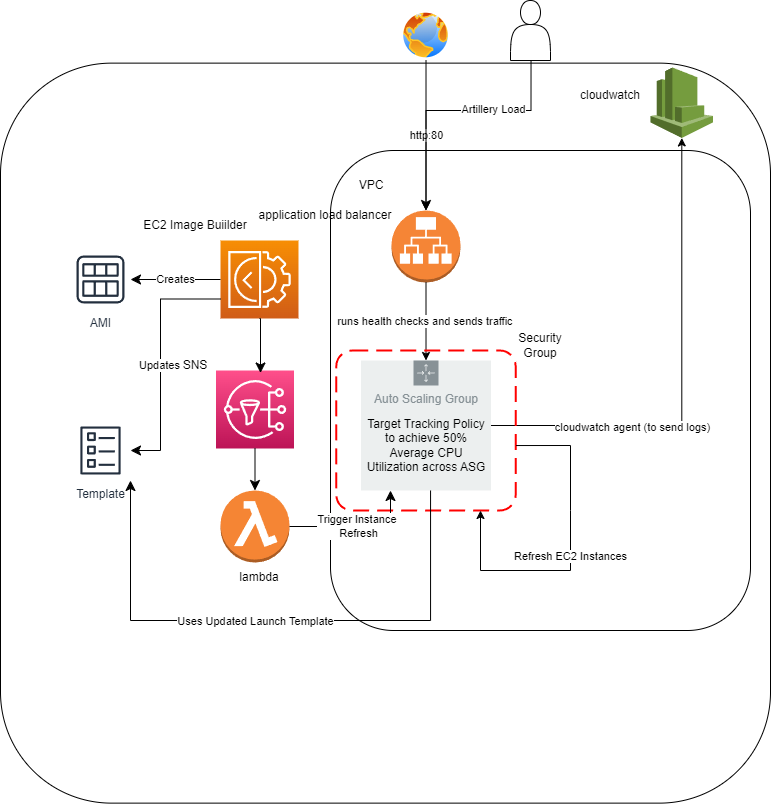

The diagram above was exported from draw.io. Its source (the exported page's mxGraphModel, read from the mxfile embedded in the PNG):
<mxGraphModel dx="1114" dy="588" grid="1" gridSize="10" guides="1" tooltips="1" connect="1" arrows="1" fold="1" page="1" pageScale="1" pageWidth="850" pageHeight="1100" math="0" shadow="0" extFonts="Permanent Marker^https://fonts.googleapis.com/css?family=Permanent+Marker">
  <root>
    <mxCell id="0" />
    <mxCell id="1" parent="0" />
    <mxCell id="-KVNnS1zJck9LHDw2q6c-11" value="" style="rounded=1;whiteSpace=wrap;html=1;fillColor=default;" parent="1" vertex="1">
      <mxGeometry y="62.63" width="770" height="740" as="geometry" />
    </mxCell>
    <mxCell id="-KVNnS1zJck9LHDw2q6c-1" value="" style="rounded=1;whiteSpace=wrap;html=1;" parent="1" vertex="1">
      <mxGeometry x="330" y="150" width="420" height="480" as="geometry" />
    </mxCell>
    <mxCell id="-KVNnS1zJck9LHDw2q6c-2" value="VPC" style="text;html=1;strokeColor=none;fillColor=none;align=center;verticalAlign=middle;whiteSpace=wrap;rounded=0;" parent="1" vertex="1">
      <mxGeometry x="340.51" y="170" width="60" height="30" as="geometry" />
    </mxCell>
    <mxCell id="-KVNnS1zJck9LHDw2q6c-4" value="" style="image;aspect=fixed;perimeter=ellipsePerimeter;html=1;align=center;shadow=0;dashed=0;spacingTop=3;image=img/lib/active_directory/internet_globe.svg;" parent="1" vertex="1">
      <mxGeometry x="400.51" y="10" width="50" height="50" as="geometry" />
    </mxCell>
    <mxCell id="-KVNnS1zJck9LHDw2q6c-5" value="" style="outlineConnect=0;dashed=0;verticalLabelPosition=bottom;verticalAlign=top;align=center;html=1;shape=mxgraph.aws3.application_load_balancer;fillColor=#F58536;gradientColor=none;" parent="1" vertex="1">
      <mxGeometry x="391" y="210" width="69" height="72" as="geometry" />
    </mxCell>
    <mxCell id="-KVNnS1zJck9LHDw2q6c-6" value="http:80" style="endArrow=classic;html=1;rounded=0;exitX=0.5;exitY=1;exitDx=0;exitDy=0;" parent="1" source="-KVNnS1zJck9LHDw2q6c-4" target="-KVNnS1zJck9LHDw2q6c-5" edge="1">
      <mxGeometry width="50" height="50" relative="1" as="geometry">
        <mxPoint x="410" y="240" as="sourcePoint" />
        <mxPoint x="460" y="190" as="targetPoint" />
      </mxGeometry>
    </mxCell>
    <mxCell id="-KVNnS1zJck9LHDw2q6c-8" value="runs health checks and sends traffic&amp;nbsp;" style="endArrow=classic;html=1;rounded=0;exitX=0.5;exitY=1;exitDx=0;exitDy=0;exitPerimeter=0;startArrow=none;" parent="1" source="-KVNnS1zJck9LHDw2q6c-5" target="5" edge="1">
      <mxGeometry width="50" height="50" relative="1" as="geometry">
        <mxPoint x="410" y="370" as="sourcePoint" />
        <mxPoint x="425.5025892116182" y="360" as="targetPoint" />
      </mxGeometry>
    </mxCell>
    <mxCell id="-KVNnS1zJck9LHDw2q6c-16" style="edgeStyle=orthogonalEdgeStyle;rounded=0;orthogonalLoop=1;jettySize=auto;html=1;" parent="1" source="5" target="-KVNnS1zJck9LHDw2q6c-10" edge="1">
      <mxGeometry relative="1" as="geometry">
        <mxPoint x="460" y="432.6300000000001" as="sourcePoint" />
      </mxGeometry>
    </mxCell>
    <mxCell id="-KVNnS1zJck9LHDw2q6c-18" value="cloudwatch agent (to send logs)" style="edgeLabel;html=1;align=center;verticalAlign=middle;resizable=0;points=[];" parent="-KVNnS1zJck9LHDw2q6c-16" vertex="1" connectable="0">
      <mxGeometry x="-0.4094" y="-1" relative="1" as="geometry">
        <mxPoint as="offset" />
      </mxGeometry>
    </mxCell>
    <mxCell id="-KVNnS1zJck9LHDw2q6c-10" value="" style="outlineConnect=0;dashed=0;verticalLabelPosition=bottom;verticalAlign=top;align=center;html=1;shape=mxgraph.aws3.cloudwatch;fillColor=#759C3E;gradientColor=none;" parent="1" vertex="1">
      <mxGeometry x="650" y="67" width="62.5" height="70.45" as="geometry" />
    </mxCell>
    <mxCell id="-KVNnS1zJck9LHDw2q6c-13" value="application load balancer" style="text;html=1;strokeColor=none;fillColor=none;align=center;verticalAlign=middle;whiteSpace=wrap;rounded=0;" parent="1" vertex="1">
      <mxGeometry x="240" y="200" width="170" height="30" as="geometry" />
    </mxCell>
    <mxCell id="-KVNnS1zJck9LHDw2q6c-19" value="cloudwatch" style="text;html=1;strokeColor=none;fillColor=none;align=center;verticalAlign=middle;whiteSpace=wrap;rounded=0;" parent="1" vertex="1">
      <mxGeometry x="580" y="80" width="60" height="30" as="geometry" />
    </mxCell>
    <mxCell id="4" value="" style="rounded=1;arcSize=10;dashed=1;strokeColor=#ff0000;fillColor=none;gradientColor=none;dashPattern=8 4;strokeWidth=2;" parent="1" vertex="1">
      <mxGeometry x="335.76" y="350" width="179.49" height="160" as="geometry" />
    </mxCell>
    <mxCell id="5" value="Auto Scaling Group" style="sketch=0;outlineConnect=0;gradientColor=none;html=1;whiteSpace=wrap;fontSize=12;fontStyle=0;shape=mxgraph.aws4.groupCenter;grIcon=mxgraph.aws4.group_auto_scaling_group;grStroke=0;strokeColor=#879196;fillColor=#ECEFEF;verticalAlign=top;align=center;fontColor=#879196;dashed=0;spacingTop=25;" parent="1" vertex="1">
      <mxGeometry x="360.51" y="360" width="130" height="130" as="geometry" />
    </mxCell>
    <mxCell id="3" value="&lt;font color=&quot;#000000&quot;&gt;Target Tracking Policy to achieve 50% Average CPU Utilization across ASG&lt;/font&gt;" style="text;html=1;align=center;verticalAlign=middle;whiteSpace=wrap;rounded=0;" parent="1" vertex="1">
      <mxGeometry x="360.51" y="430" width="130" height="30" as="geometry" />
    </mxCell>
    <mxCell id="7" value="" style="shape=actor;whiteSpace=wrap;html=1;fontColor=#000000;" parent="1" vertex="1">
      <mxGeometry x="510" width="40" height="60" as="geometry" />
    </mxCell>
    <mxCell id="8" value="" style="edgeStyle=segmentEdgeStyle;endArrow=classic;html=1;curved=0;rounded=0;endSize=8;startSize=8;fontColor=#000000;exitX=0.689;exitY=-0.004;exitDx=0;exitDy=0;exitPerimeter=0;entryX=0.5;entryY=0;entryDx=0;entryDy=0;entryPerimeter=0;" parent="1" source="-KVNnS1zJck9LHDw2q6c-11" target="-KVNnS1zJck9LHDw2q6c-5" edge="1">
      <mxGeometry width="50" height="50" relative="1" as="geometry">
        <mxPoint x="410" y="120" as="sourcePoint" />
        <mxPoint x="460" y="70" as="targetPoint" />
        <Array as="points">
          <mxPoint x="531" y="110" />
          <mxPoint x="426" y="110" />
        </Array>
      </mxGeometry>
    </mxCell>
    <mxCell id="Gf49lZNY21oCBsKivx9z-31" value="Artillery Load" style="edgeLabel;html=1;align=center;verticalAlign=middle;resizable=0;points=[];" vertex="1" connectable="0" parent="8">
      <mxGeometry x="-0.3134" y="-2" relative="1" as="geometry">
        <mxPoint as="offset" />
      </mxGeometry>
    </mxCell>
    <mxCell id="11" value="" style="outlineConnect=0;dashed=0;verticalLabelPosition=bottom;verticalAlign=top;align=center;html=1;shape=mxgraph.aws3.lambda_function;fillColor=#F58534;gradientColor=none;fontColor=#FFFFFF;" parent="1" vertex="1">
      <mxGeometry x="220" y="490" width="69" height="72" as="geometry" />
    </mxCell>
    <mxCell id="12" value="" style="sketch=0;points=[[0,0,0],[0.25,0,0],[0.5,0,0],[0.75,0,0],[1,0,0],[0,1,0],[0.25,1,0],[0.5,1,0],[0.75,1,0],[1,1,0],[0,0.25,0],[0,0.5,0],[0,0.75,0],[1,0.25,0],[1,0.5,0],[1,0.75,0]];outlineConnect=0;fontColor=#232F3E;gradientColor=#FF4F8B;gradientDirection=north;fillColor=#BC1356;strokeColor=#ffffff;dashed=0;verticalLabelPosition=bottom;verticalAlign=top;align=center;html=1;fontSize=12;fontStyle=0;aspect=fixed;shape=mxgraph.aws4.resourceIcon;resIcon=mxgraph.aws4.sns;" parent="1" vertex="1">
      <mxGeometry x="215.5" y="370" width="78" height="78" as="geometry" />
    </mxCell>
    <mxCell id="13" value="" style="sketch=0;points=[[0,0,0],[0.25,0,0],[0.5,0,0],[0.75,0,0],[1,0,0],[0,1,0],[0.25,1,0],[0.5,1,0],[0.75,1,0],[1,1,0],[0,0.25,0],[0,0.5,0],[0,0.75,0],[1,0.25,0],[1,0.5,0],[1,0.75,0]];outlineConnect=0;fontColor=#232F3E;gradientColor=#F78E04;gradientDirection=north;fillColor=#D05C17;strokeColor=#ffffff;dashed=0;verticalLabelPosition=bottom;verticalAlign=top;align=center;html=1;fontSize=12;fontStyle=0;aspect=fixed;shape=mxgraph.aws4.resourceIcon;resIcon=mxgraph.aws4.ec2_image_builder;" parent="1" vertex="1">
      <mxGeometry x="220" y="240" width="78" height="78" as="geometry" />
    </mxCell>
    <mxCell id="14" value="AMI" style="sketch=0;outlineConnect=0;fontColor=#232F3E;gradientColor=none;strokeColor=#232F3E;fillColor=#ffffff;dashed=0;verticalLabelPosition=bottom;verticalAlign=top;align=center;html=1;fontSize=12;fontStyle=0;aspect=fixed;shape=mxgraph.aws4.resourceIcon;resIcon=mxgraph.aws4.ami;" parent="1" vertex="1">
      <mxGeometry x="70" y="249" width="60" height="60" as="geometry" />
    </mxCell>
    <mxCell id="15" value="Template" style="sketch=0;outlineConnect=0;fontColor=#232F3E;gradientColor=none;strokeColor=#232F3E;fillColor=#ffffff;dashed=0;verticalLabelPosition=bottom;verticalAlign=top;align=center;html=1;fontSize=12;fontStyle=0;aspect=fixed;shape=mxgraph.aws4.resourceIcon;resIcon=mxgraph.aws4.template;" parent="1" vertex="1">
      <mxGeometry x="70" y="420" width="60" height="60" as="geometry" />
    </mxCell>
    <mxCell id="16" value="&lt;font color=&quot;#000000&quot;&gt;Trigger Instance&amp;nbsp;&lt;br&gt;Refresh&lt;br&gt;&lt;/font&gt;" style="edgeStyle=segmentEdgeStyle;endArrow=classic;html=1;curved=0;rounded=0;endSize=8;startSize=8;fontColor=#FFFFFF;exitX=1;exitY=0.5;exitDx=0;exitDy=0;exitPerimeter=0;" parent="1" source="11" target="5" edge="1">
      <mxGeometry width="50" height="50" relative="1" as="geometry">
        <mxPoint x="320" y="551" as="sourcePoint" />
        <mxPoint x="370" y="501" as="targetPoint" />
        <Array as="points">
          <mxPoint x="390" y="526" />
        </Array>
      </mxGeometry>
    </mxCell>
    <mxCell id="18" value="" style="edgeStyle=segmentEdgeStyle;endArrow=classic;html=1;curved=0;rounded=0;endSize=8;startSize=8;fontColor=#FFFFFF;exitX=0.5;exitY=1;exitDx=0;exitDy=0;exitPerimeter=0;entryX=0.5;entryY=0;entryDx=0;entryDy=0;entryPerimeter=0;" parent="1" source="12" target="11" edge="1">
      <mxGeometry width="50" height="50" relative="1" as="geometry">
        <mxPoint x="280" y="400" as="sourcePoint" />
        <mxPoint x="330" y="350" as="targetPoint" />
      </mxGeometry>
    </mxCell>
    <mxCell id="19" value="lambda" style="text;html=1;strokeColor=none;fillColor=none;align=center;verticalAlign=middle;whiteSpace=wrap;rounded=0;" parent="1" vertex="1">
      <mxGeometry x="194" y="562" width="130" height="30" as="geometry" />
    </mxCell>
    <mxCell id="20" value="SNS" style="text;html=1;strokeColor=none;fillColor=none;align=center;verticalAlign=middle;whiteSpace=wrap;rounded=0;" parent="1" vertex="1">
      <mxGeometry x="130" y="350" width="130" height="30" as="geometry" />
    </mxCell>
    <mxCell id="21" value="" style="edgeStyle=elbowEdgeStyle;elbow=horizontal;endArrow=classic;html=1;curved=0;rounded=0;endSize=8;startSize=8;fontColor=#FFFFFF;exitX=0.5;exitY=1;exitDx=0;exitDy=0;exitPerimeter=0;entryX=1;entryY=0.75;entryDx=0;entryDy=0;" parent="1" source="13" target="20" edge="1">
      <mxGeometry width="50" height="50" relative="1" as="geometry">
        <mxPoint x="280" y="400" as="sourcePoint" />
        <mxPoint x="330" y="350" as="targetPoint" />
      </mxGeometry>
    </mxCell>
    <mxCell id="23" value="EC2 Image Buiilder" style="text;html=1;strokeColor=none;fillColor=none;align=center;verticalAlign=middle;whiteSpace=wrap;rounded=0;" parent="1" vertex="1">
      <mxGeometry x="130" y="210" width="130" height="30" as="geometry" />
    </mxCell>
    <mxCell id="24" value="Security Group" style="text;html=1;strokeColor=none;fillColor=none;align=center;verticalAlign=middle;whiteSpace=wrap;rounded=0;" parent="1" vertex="1">
      <mxGeometry x="510" y="330" width="60" height="30" as="geometry" />
    </mxCell>
    <mxCell id="25" value="&lt;font color=&quot;#000000&quot;&gt;Creates&lt;/font&gt;" style="edgeStyle=elbowEdgeStyle;elbow=horizontal;endArrow=classic;html=1;curved=0;rounded=0;endSize=8;startSize=8;fontColor=#FFFFFF;exitX=0;exitY=0.5;exitDx=0;exitDy=0;exitPerimeter=0;" parent="1" source="13" target="14" edge="1">
      <mxGeometry width="50" height="50" relative="1" as="geometry">
        <mxPoint x="180" y="390" as="sourcePoint" />
        <mxPoint x="230" y="340" as="targetPoint" />
        <Array as="points">
          <mxPoint x="175" y="279" />
        </Array>
        <mxPoint as="offset" />
      </mxGeometry>
    </mxCell>
    <mxCell id="26" value="" style="edgeStyle=elbowEdgeStyle;elbow=horizontal;endArrow=classic;html=1;curved=0;rounded=0;endSize=8;startSize=8;fontColor=#FFFFFF;exitX=0;exitY=0.75;exitDx=0;exitDy=0;exitPerimeter=0;" parent="1" source="13" target="15" edge="1">
      <mxGeometry width="50" height="50" relative="1" as="geometry">
        <mxPoint x="180" y="290" as="sourcePoint" />
        <mxPoint x="230" y="240" as="targetPoint" />
        <Array as="points">
          <mxPoint x="160" y="330" />
          <mxPoint x="100" y="370" />
        </Array>
      </mxGeometry>
    </mxCell>
    <mxCell id="Gf49lZNY21oCBsKivx9z-33" value="Updates" style="edgeLabel;html=1;align=center;verticalAlign=middle;resizable=0;points=[];" vertex="1" connectable="0" parent="26">
      <mxGeometry x="0.0394" y="-2" relative="1" as="geometry">
        <mxPoint as="offset" />
      </mxGeometry>
    </mxCell>
    <mxCell id="28" value="" style="edgeStyle=elbowEdgeStyle;elbow=horizontal;endArrow=classic;html=1;curved=0;rounded=0;endSize=8;startSize=8;fontColor=#FFFFFF;exitX=0.535;exitY=1;exitDx=0;exitDy=0;exitPerimeter=0;entryX=1;entryY=1;entryDx=0;entryDy=0;entryPerimeter=0;" parent="1" source="5" target="15" edge="1">
      <mxGeometry width="50" height="50" relative="1" as="geometry">
        <mxPoint x="180" y="490" as="sourcePoint" />
        <mxPoint x="230" y="440" as="targetPoint" />
        <Array as="points">
          <mxPoint x="280" y="620" />
        </Array>
      </mxGeometry>
    </mxCell>
    <mxCell id="Gf49lZNY21oCBsKivx9z-32" value="Uses Updated Launch Template" style="edgeLabel;html=1;align=center;verticalAlign=middle;resizable=0;points=[];" vertex="1" connectable="0" parent="28">
      <mxGeometry x="0.0732" relative="1" as="geometry">
        <mxPoint as="offset" />
      </mxGeometry>
    </mxCell>
    <mxCell id="Gf49lZNY21oCBsKivx9z-30" value="Refresh EC2 Instances" style="endArrow=classic;html=1;rounded=0;exitX=1.002;exitY=0.594;exitDx=0;exitDy=0;exitPerimeter=0;" edge="1" parent="1" source="4">
      <mxGeometry width="50" height="50" relative="1" as="geometry">
        <mxPoint x="400" y="460" as="sourcePoint" />
        <mxPoint x="480" y="510" as="targetPoint" />
        <Array as="points">
          <mxPoint x="570" y="445" />
          <mxPoint x="570" y="510" />
          <mxPoint x="570" y="570" />
          <mxPoint x="480" y="570" />
        </Array>
      </mxGeometry>
    </mxCell>
  </root>
</mxGraphModel>